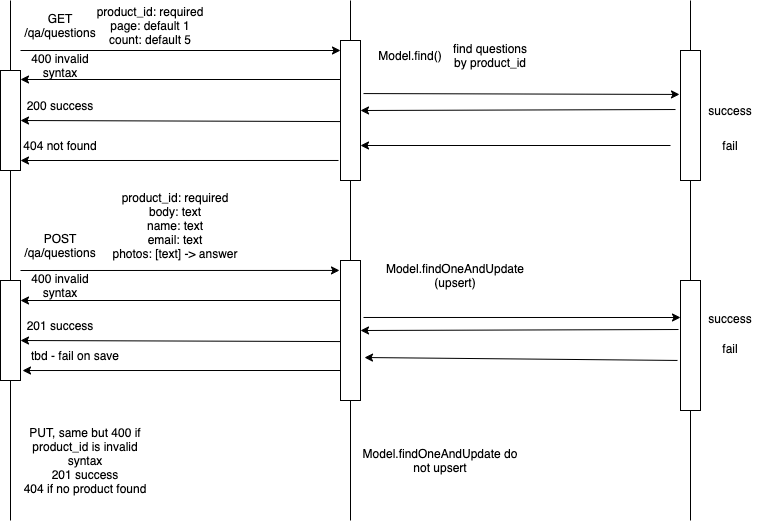

The diagram above was exported from draw.io. Its source (the exported page's mxGraphModel, read from the mxfile embedded in the PNG):
<mxGraphModel dx="1299" dy="720" grid="1" gridSize="10" guides="1" tooltips="1" connect="1" arrows="1" fold="1" page="1" pageScale="1" pageWidth="850" pageHeight="1100" math="0" shadow="0">
  <root>
    <mxCell id="0" />
    <mxCell id="1" parent="0" />
    <mxCell id="2" value="" style="endArrow=none;html=1;startArrow=none;" edge="1" parent="1" source="21">
      <mxGeometry width="50" height="50" relative="1" as="geometry">
        <mxPoint x="80" y="520" as="sourcePoint" />
        <mxPoint x="80" as="targetPoint" />
      </mxGeometry>
    </mxCell>
    <mxCell id="3" value="GET&lt;br&gt;/qa/questions" style="text;html=1;strokeColor=none;fillColor=none;align=center;verticalAlign=middle;whiteSpace=wrap;rounded=0;" vertex="1" parent="1">
      <mxGeometry x="90" y="10" width="80" height="30" as="geometry" />
    </mxCell>
    <mxCell id="4" value="" style="endArrow=none;html=1;startArrow=none;" edge="1" parent="1" source="46">
      <mxGeometry width="50" height="50" relative="1" as="geometry">
        <mxPoint x="420" y="520" as="sourcePoint" />
        <mxPoint x="420" as="targetPoint" />
      </mxGeometry>
    </mxCell>
    <mxCell id="5" value="" style="endArrow=none;html=1;startArrow=none;" edge="1" parent="1" source="14">
      <mxGeometry width="50" height="50" relative="1" as="geometry">
        <mxPoint x="760" y="520" as="sourcePoint" />
        <mxPoint x="760" as="targetPoint" />
      </mxGeometry>
    </mxCell>
    <mxCell id="6" value="" style="endArrow=classic;html=1;" edge="1" parent="1">
      <mxGeometry width="50" height="50" relative="1" as="geometry">
        <mxPoint x="90" y="50" as="sourcePoint" />
        <mxPoint x="410" y="50" as="targetPoint" />
      </mxGeometry>
    </mxCell>
    <mxCell id="7" value="product_id: required&lt;br&gt;page: default 1&lt;br&gt;count: default 5" style="text;html=1;strokeColor=none;fillColor=none;align=center;verticalAlign=middle;whiteSpace=wrap;rounded=0;" vertex="1" parent="1">
      <mxGeometry x="160" width="120" height="50" as="geometry" />
    </mxCell>
    <mxCell id="8" value="" style="rounded=0;whiteSpace=wrap;html=1;" vertex="1" parent="1">
      <mxGeometry x="410" y="40" width="20" height="140" as="geometry" />
    </mxCell>
    <mxCell id="9" value="" style="endArrow=classic;html=1;entryX=0;entryY=1;entryDx=0;entryDy=0;exitX=0;exitY=0.579;exitDx=0;exitDy=0;exitPerimeter=0;" edge="1" parent="1" source="8" target="23">
      <mxGeometry width="50" height="50" relative="1" as="geometry">
        <mxPoint x="400" y="120" as="sourcePoint" />
        <mxPoint x="90" y="265" as="targetPoint" />
        <Array as="points" />
      </mxGeometry>
    </mxCell>
    <mxCell id="11" value="400 invalid syntax" style="text;html=1;strokeColor=none;fillColor=none;align=center;verticalAlign=middle;whiteSpace=wrap;rounded=0;" vertex="1" parent="1">
      <mxGeometry x="90" y="50" width="80" height="30" as="geometry" />
    </mxCell>
    <mxCell id="14" value="" style="rounded=0;whiteSpace=wrap;html=1;" vertex="1" parent="1">
      <mxGeometry x="750" y="50" width="20" height="130" as="geometry" />
    </mxCell>
    <mxCell id="15" value="" style="endArrow=none;html=1;" edge="1" parent="1" target="14">
      <mxGeometry width="50" height="50" relative="1" as="geometry">
        <mxPoint x="760" y="520" as="sourcePoint" />
        <mxPoint x="760" as="targetPoint" />
      </mxGeometry>
    </mxCell>
    <mxCell id="16" value="find questions by product_id" style="text;html=1;strokeColor=none;fillColor=none;align=center;verticalAlign=middle;whiteSpace=wrap;rounded=0;" vertex="1" parent="1">
      <mxGeometry x="520" y="40" width="80" height="30" as="geometry" />
    </mxCell>
    <mxCell id="17" value="Model.find()" style="text;html=1;strokeColor=none;fillColor=none;align=center;verticalAlign=middle;whiteSpace=wrap;rounded=0;" vertex="1" parent="1">
      <mxGeometry x="440" y="40" width="80" height="30" as="geometry" />
    </mxCell>
    <mxCell id="20" value="" style="endArrow=classic;html=1;exitX=-0.1;exitY=0.857;exitDx=0;exitDy=0;entryX=0;entryY=1;entryDx=0;entryDy=0;exitPerimeter=0;" edge="1" parent="1" source="8" target="27">
      <mxGeometry width="50" height="50" relative="1" as="geometry">
        <mxPoint x="400" y="190" as="sourcePoint" />
        <mxPoint x="90" y="120" as="targetPoint" />
      </mxGeometry>
    </mxCell>
    <mxCell id="21" value="" style="rounded=0;whiteSpace=wrap;html=1;" vertex="1" parent="1">
      <mxGeometry x="70" y="70" width="20" height="100" as="geometry" />
    </mxCell>
    <mxCell id="22" value="" style="endArrow=none;html=1;" edge="1" parent="1" target="21">
      <mxGeometry width="50" height="50" relative="1" as="geometry">
        <mxPoint x="80" y="520" as="sourcePoint" />
        <mxPoint x="80" as="targetPoint" />
      </mxGeometry>
    </mxCell>
    <mxCell id="23" value="200 success" style="text;html=1;strokeColor=none;fillColor=none;align=center;verticalAlign=middle;whiteSpace=wrap;rounded=0;" vertex="1" parent="1">
      <mxGeometry x="90" y="90" width="80" height="30" as="geometry" />
    </mxCell>
    <mxCell id="27" value="404 not found" style="text;html=1;strokeColor=none;fillColor=none;align=center;verticalAlign=middle;whiteSpace=wrap;rounded=0;" vertex="1" parent="1">
      <mxGeometry x="90" y="130" width="80" height="30" as="geometry" />
    </mxCell>
    <mxCell id="30" value="" style="endArrow=classic;html=1;" edge="1" parent="1">
      <mxGeometry width="50" height="50" relative="1" as="geometry">
        <mxPoint x="410" y="79" as="sourcePoint" />
        <mxPoint x="90" y="79" as="targetPoint" />
      </mxGeometry>
    </mxCell>
    <mxCell id="40" value="POST&lt;br&gt;/qa/questions" style="text;html=1;strokeColor=none;fillColor=none;align=center;verticalAlign=middle;whiteSpace=wrap;rounded=0;" vertex="1" parent="1">
      <mxGeometry x="90" y="230" width="80" height="30" as="geometry" />
    </mxCell>
    <mxCell id="41" value="product_id: required&lt;br&gt;body: text&lt;br&gt;name: text&lt;br&gt;email: text&lt;br&gt;photos: [text] -&amp;gt; answer" style="text;html=1;strokeColor=none;fillColor=none;align=center;verticalAlign=middle;whiteSpace=wrap;rounded=0;" vertex="1" parent="1">
      <mxGeometry x="170" y="190" width="150" height="70" as="geometry" />
    </mxCell>
    <mxCell id="42" value="" style="rounded=0;whiteSpace=wrap;html=1;" vertex="1" parent="1">
      <mxGeometry x="70" y="280" width="20" height="100" as="geometry" />
    </mxCell>
    <mxCell id="45" value="" style="endArrow=classic;html=1;entryX=-0.05;entryY=0.071;entryDx=0;entryDy=0;entryPerimeter=0;" edge="1" parent="1" target="46">
      <mxGeometry width="50" height="50" relative="1" as="geometry">
        <mxPoint x="90" y="270" as="sourcePoint" />
        <mxPoint x="400" y="270" as="targetPoint" />
      </mxGeometry>
    </mxCell>
    <mxCell id="46" value="" style="rounded=0;whiteSpace=wrap;html=1;" vertex="1" parent="1">
      <mxGeometry x="410" y="260" width="20" height="140" as="geometry" />
    </mxCell>
    <mxCell id="47" value="" style="endArrow=none;html=1;" edge="1" parent="1" target="46">
      <mxGeometry width="50" height="50" relative="1" as="geometry">
        <mxPoint x="420" y="520" as="sourcePoint" />
        <mxPoint x="420" as="targetPoint" />
      </mxGeometry>
    </mxCell>
    <mxCell id="48" value="" style="endArrow=classic;html=1;" edge="1" parent="1">
      <mxGeometry width="50" height="50" relative="1" as="geometry">
        <mxPoint x="410" y="300" as="sourcePoint" />
        <mxPoint x="90" y="300" as="targetPoint" />
      </mxGeometry>
    </mxCell>
    <mxCell id="49" value="400 invalid syntax" style="text;html=1;strokeColor=none;fillColor=none;align=center;verticalAlign=middle;whiteSpace=wrap;rounded=0;" vertex="1" parent="1">
      <mxGeometry x="90" y="270" width="80" height="30" as="geometry" />
    </mxCell>
    <mxCell id="50" value="" style="endArrow=classic;html=1;entryX=0;entryY=1;entryDx=0;entryDy=0;exitX=0;exitY=0.579;exitDx=0;exitDy=0;exitPerimeter=0;" edge="1" parent="1">
      <mxGeometry width="50" height="50" relative="1" as="geometry">
        <mxPoint x="410" y="341.05999999999995" as="sourcePoint" />
        <mxPoint x="90" y="340" as="targetPoint" />
        <Array as="points" />
      </mxGeometry>
    </mxCell>
    <mxCell id="51" value="201 success" style="text;html=1;strokeColor=none;fillColor=none;align=center;verticalAlign=middle;whiteSpace=wrap;rounded=0;" vertex="1" parent="1">
      <mxGeometry x="90" y="310" width="80" height="30" as="geometry" />
    </mxCell>
    <mxCell id="53" value="" style="endArrow=classic;html=1;exitX=1.15;exitY=0.379;exitDx=0;exitDy=0;exitPerimeter=0;entryX=-0.05;entryY=0.338;entryDx=0;entryDy=0;entryPerimeter=0;" edge="1" parent="1" source="8" target="14">
      <mxGeometry width="50" height="50" relative="1" as="geometry">
        <mxPoint x="600" y="250" as="sourcePoint" />
        <mxPoint x="650" y="200" as="targetPoint" />
      </mxGeometry>
    </mxCell>
    <mxCell id="54" value="" style="endArrow=classic;html=1;entryX=1;entryY=0.5;entryDx=0;entryDy=0;exitX=-0.25;exitY=0.454;exitDx=0;exitDy=0;exitPerimeter=0;" edge="1" parent="1" source="14" target="8">
      <mxGeometry width="50" height="50" relative="1" as="geometry">
        <mxPoint x="600" y="250" as="sourcePoint" />
        <mxPoint x="650" y="200" as="targetPoint" />
      </mxGeometry>
    </mxCell>
    <mxCell id="55" value="" style="endArrow=classic;html=1;entryX=1;entryY=0.75;entryDx=0;entryDy=0;" edge="1" parent="1" target="8">
      <mxGeometry width="50" height="50" relative="1" as="geometry">
        <mxPoint x="740" y="145" as="sourcePoint" />
        <mxPoint x="650" y="200" as="targetPoint" />
      </mxGeometry>
    </mxCell>
    <mxCell id="56" value="success" style="text;html=1;strokeColor=none;fillColor=none;align=center;verticalAlign=middle;whiteSpace=wrap;rounded=0;" vertex="1" parent="1">
      <mxGeometry x="770" y="102.5" width="60" height="15" as="geometry" />
    </mxCell>
    <mxCell id="57" value="fail" style="text;html=1;strokeColor=none;fillColor=none;align=center;verticalAlign=middle;whiteSpace=wrap;rounded=0;" vertex="1" parent="1">
      <mxGeometry x="770" y="137.5" width="60" height="15" as="geometry" />
    </mxCell>
    <mxCell id="58" value="" style="endArrow=classic;html=1;exitX=-0.1;exitY=0.857;exitDx=0;exitDy=0;entryX=0;entryY=1;entryDx=0;entryDy=0;exitPerimeter=0;" edge="1" parent="1">
      <mxGeometry width="50" height="50" relative="1" as="geometry">
        <mxPoint x="410" y="370" as="sourcePoint" />
        <mxPoint x="92" y="370.02" as="targetPoint" />
      </mxGeometry>
    </mxCell>
    <mxCell id="60" value="Model.findOneAndUpdate (upsert)" style="text;html=1;strokeColor=none;fillColor=none;align=center;verticalAlign=middle;whiteSpace=wrap;rounded=0;" vertex="1" parent="1">
      <mxGeometry x="440" y="260" width="170" height="30" as="geometry" />
    </mxCell>
    <mxCell id="61" value="" style="endArrow=classic;html=1;exitX=1.15;exitY=0.407;exitDx=0;exitDy=0;exitPerimeter=0;" edge="1" parent="1" source="46">
      <mxGeometry width="50" height="50" relative="1" as="geometry">
        <mxPoint x="600" y="380" as="sourcePoint" />
        <mxPoint x="750" y="317" as="targetPoint" />
      </mxGeometry>
    </mxCell>
    <mxCell id="62" value="" style="rounded=0;whiteSpace=wrap;html=1;" vertex="1" parent="1">
      <mxGeometry x="750" y="280" width="20" height="130" as="geometry" />
    </mxCell>
    <mxCell id="63" value="" style="endArrow=classic;html=1;entryX=1;entryY=0.5;entryDx=0;entryDy=0;exitX=-0.1;exitY=0.377;exitDx=0;exitDy=0;exitPerimeter=0;" edge="1" parent="1" source="62" target="46">
      <mxGeometry width="50" height="50" relative="1" as="geometry">
        <mxPoint x="600" y="210" as="sourcePoint" />
        <mxPoint x="650" y="160" as="targetPoint" />
      </mxGeometry>
    </mxCell>
    <mxCell id="64" value="success" style="text;html=1;strokeColor=none;fillColor=none;align=center;verticalAlign=middle;whiteSpace=wrap;rounded=0;" vertex="1" parent="1">
      <mxGeometry x="770" y="310" width="60" height="15" as="geometry" />
    </mxCell>
    <mxCell id="65" value="fail" style="text;html=1;strokeColor=none;fillColor=none;align=center;verticalAlign=middle;whiteSpace=wrap;rounded=0;" vertex="1" parent="1">
      <mxGeometry x="770" y="340" width="60" height="15" as="geometry" />
    </mxCell>
    <mxCell id="66" value="" style="endArrow=classic;html=1;entryX=1.2;entryY=0.693;entryDx=0;entryDy=0;entryPerimeter=0;exitX=-0.15;exitY=0.615;exitDx=0;exitDy=0;exitPerimeter=0;" edge="1" parent="1" source="62" target="46">
      <mxGeometry width="50" height="50" relative="1" as="geometry">
        <mxPoint x="600" y="210" as="sourcePoint" />
        <mxPoint x="650" y="160" as="targetPoint" />
      </mxGeometry>
    </mxCell>
    <mxCell id="67" value="PUT, same but 400 if product_id is invalid syntax&lt;br&gt;201 success&lt;br&gt;404 if no product found" style="text;html=1;strokeColor=none;fillColor=none;align=center;verticalAlign=middle;whiteSpace=wrap;rounded=0;" vertex="1" parent="1">
      <mxGeometry x="90" y="390" width="130" height="140" as="geometry" />
    </mxCell>
    <mxCell id="68" value="tbd - fail on save" style="text;html=1;strokeColor=none;fillColor=none;align=center;verticalAlign=middle;whiteSpace=wrap;rounded=0;" vertex="1" parent="1">
      <mxGeometry x="90" y="340" width="110" height="30" as="geometry" />
    </mxCell>
    <mxCell id="69" value="Model.findOneAndUpdate do not upsert" style="text;html=1;strokeColor=none;fillColor=none;align=center;verticalAlign=middle;whiteSpace=wrap;rounded=0;" vertex="1" parent="1">
      <mxGeometry x="425" y="445" width="170" height="30" as="geometry" />
    </mxCell>
  </root>
</mxGraphModel>